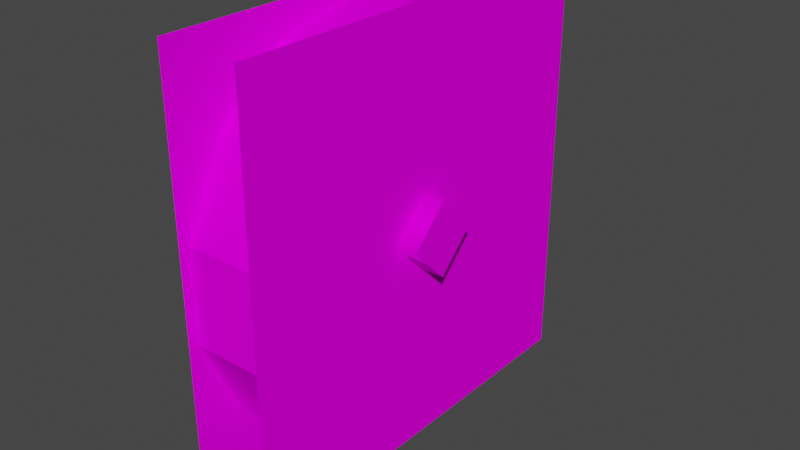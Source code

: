 # Source: 9kolo1.blend  (saved by Blender 2.82.7; exported with 4.5.12 LTS)
import bpy
from mathutils import Matrix  # noqa: F401  (used for matrix-valued properties, if any)

bpy.ops.wm.read_factory_settings(use_empty=True)
scene = bpy.context.scene
scene.name = 'Scene'

# ---- collections
col_collection = bpy.data.collections.new('Collection'); scene.collection.children.link(col_collection)

# ---- images (referenced by path relative to the original .blend; pixels are not part of the script)
import os
ASSET_DIR = os.environ.get("B2B_ASSET_DIR", "")  # directory of the original .blend (textures are referenced by path, not embedded)
HERE = os.path.dirname(os.path.abspath(__file__))  # packed textures are extracted next to this script under _unpacked/

def load_image(name, relpath, width, height, colorspace="sRGB"):
    """Load a texture the original file referenced (path relative to the .blend, or extracted next to this script)."""
    p = next((c for c in (os.path.join(HERE, relpath), os.path.join(ASSET_DIR, relpath)) if relpath and os.path.exists(c)), "")
    if p:
        img = bpy.data.images.load(p, check_existing=True)
        img.name = name
    else:  # same state as the original file: an image datablock whose file is absent (Cycles renders it pink)
        img = bpy.data.images.new(name, width, height)
        img.source = "FILE"
        img.filepath = "//" + (relpath or name)
    img.colorspace_settings.name = colorspace
    return img
img_2trucka_bmp = load_image('2trucka.bmp', '2trucka.bmp', 1024, 1024, 'sRGB')
img_2cklic_bmp = load_image('2cklic.bmp', '2cklic.bmp', 1024, 1024, 'sRGB')
img_2kolo1_bmp = load_image('2kolo1.bmp', '2kolo1.bmp', 1024, 1024, 'sRGB')
img_2cklod_bmp = load_image('2cklod.bmp', '2cklod.bmp', 1024, 1024, 'sRGB')

# ---- materials (node trees are filled in below, after node groups)
mat_2trucka_bmp_001 = bpy.data.materials.new('2trucka.bmp.001')
mat_2trucka_bmp_001.use_transparent_shadow = False
mat_2cklic_bmp_001 = bpy.data.materials.new('2cklic.bmp.001')
mat_2cklic_bmp_001.use_transparent_shadow = False
mat_2kolo1_bmp_001 = bpy.data.materials.new('2kolo1.bmp.001')
mat_2kolo1_bmp_001.use_transparent_shadow = False
mat_2cklod_bmp = bpy.data.materials.new('2cklod.bmp')
mat_2cklod_bmp.use_transparent_shadow = False

# ---- material node trees
mat_2trucka_bmp_001.use_nodes = True; mat_2trucka_bmp_001.node_tree.nodes.clear()
_N = mat_2trucka_bmp_001.node_tree.nodes; _L = mat_2trucka_bmp_001.node_tree.links
n0 = _N.new('ShaderNodeOutputMaterial'); n0.name = 'Material Output'; n0.location = (300, 300)
n1 = _N.new('ShaderNodeBsdfPrincipled'); n1.name = 'Principled BSDF'; n1.location = (10, 300)
n1.distribution = 'GGX'
n1.subsurface_method = 'BURLEY'
n1.inputs[2].default_value = 0.0
n1.inputs[3].default_value = 1.45
n1.inputs[13].default_value = 0.0
n1.inputs[27].default_value = (0.0, 0.0, 0.0, 1.0)
n1.inputs[28].default_value = 1.0
n2 = _N.new('ShaderNodeTexImage'); n2.name = 'Image Texture'; n2.location = (0, 0)
n2.image = img_2trucka_bmp
_L.new(n1.outputs[0], n0.inputs[0])
_L.new(n2.outputs[0], n1.inputs[0])
n0.is_active_output = True
mat_2cklic_bmp_001.use_nodes = True; mat_2cklic_bmp_001.node_tree.nodes.clear()
_N = mat_2cklic_bmp_001.node_tree.nodes; _L = mat_2cklic_bmp_001.node_tree.links
n0 = _N.new('ShaderNodeOutputMaterial'); n0.name = 'Material Output'; n0.location = (300, 300)
n1 = _N.new('ShaderNodeBsdfPrincipled'); n1.name = 'Principled BSDF'; n1.location = (10, 300)
n1.distribution = 'GGX'
n1.subsurface_method = 'BURLEY'
n1.inputs[2].default_value = 0.0
n1.inputs[3].default_value = 1.45
n1.inputs[13].default_value = 0.0
n1.inputs[27].default_value = (0.0, 0.0, 0.0, 1.0)
n1.inputs[28].default_value = 1.0
n2 = _N.new('ShaderNodeTexImage'); n2.name = 'Image Texture'; n2.location = (0, 0)
n2.image = img_2cklic_bmp
_L.new(n1.outputs[0], n0.inputs[0])
_L.new(n2.outputs[0], n1.inputs[0])
n0.is_active_output = True
mat_2kolo1_bmp_001.use_nodes = True; mat_2kolo1_bmp_001.node_tree.nodes.clear()
_N = mat_2kolo1_bmp_001.node_tree.nodes; _L = mat_2kolo1_bmp_001.node_tree.links
n0 = _N.new('ShaderNodeOutputMaterial'); n0.name = 'Material Output'; n0.location = (300, 300)
n1 = _N.new('ShaderNodeBsdfPrincipled'); n1.name = 'Principled BSDF'; n1.location = (10, 300)
n1.distribution = 'GGX'
n1.subsurface_method = 'BURLEY'
n1.inputs[2].default_value = 0.0
n1.inputs[3].default_value = 1.45
n1.inputs[13].default_value = 0.0
n1.inputs[27].default_value = (0.0, 0.0, 0.0, 1.0)
n1.inputs[28].default_value = 1.0
n2 = _N.new('ShaderNodeTexImage'); n2.name = 'Image Texture'; n2.location = (0, 0)
n2.image = img_2kolo1_bmp
_L.new(n1.outputs[0], n0.inputs[0])
_L.new(n2.outputs[0], n1.inputs[0])
n0.is_active_output = True
mat_2cklod_bmp.use_nodes = True; mat_2cklod_bmp.node_tree.nodes.clear()
_N = mat_2cklod_bmp.node_tree.nodes; _L = mat_2cklod_bmp.node_tree.links
n0 = _N.new('ShaderNodeOutputMaterial'); n0.name = 'Material Output'; n0.location = (300, 300)
n1 = _N.new('ShaderNodeBsdfPrincipled'); n1.name = 'Principled BSDF'; n1.location = (10, 300)
n1.distribution = 'GGX'
n1.subsurface_method = 'BURLEY'
n1.inputs[2].default_value = 0.0
n1.inputs[3].default_value = 1.45
n1.inputs[13].default_value = 0.0
n1.inputs[27].default_value = (0.0, 0.0, 0.0, 1.0)
n1.inputs[28].default_value = 1.0
n2 = _N.new('ShaderNodeTexImage'); n2.name = 'Image Texture'; n2.location = (0, 0)
n2.image = img_2cklod_bmp
_L.new(n1.outputs[0], n0.inputs[0])
_L.new(n2.outputs[0], n1.inputs[0])
n0.is_active_output = True

# ---- world
world_world = bpy.data.worlds.new('World'); scene.world = world_world
world_world.use_nodes = True; world_world.node_tree.nodes.clear()
_N = world_world.node_tree.nodes; _L = world_world.node_tree.links
n0 = _N.new('ShaderNodeOutputWorld'); n0.name = 'World Output'; n0.location = (300, 300)
n1 = _N.new('ShaderNodeBackground'); n1.name = 'Background'; n1.location = (10, 300)
n1.inputs[0].default_value = (0.05088, 0.05088, 0.05088, 1.0)
_L.new(n1.outputs[0], n0.inputs[0])
n0.is_active_output = True
world_world.color = (0.05088, 0.05088, 0.05088)
world_world.use_sun_shadow = False
world_world.sun_shadow_jitter_overblur = 0.0

# ---- meshes
me_whl0 = bpy.data.meshes.new('WHL0')
me_whl0.from_pydata([(-0.06398, -0.2935, -0.2341), (-0.06397, -0.1179, -0.2449), (0.07116, -0.1179, -0.2449), (0.07116, -0.2932, -0.2339), (-0.06398, -0.366, -0.08353), (-0.06397, -0.265, -0.06048), (0.07116, -0.265, -0.06048), (0.07116, -0.3657, -0.08346), (-0.06398, -0.366, 0.08353), (0.07116, -0.3657, 0.08346), (-0.06398, -0.2935, 0.2341), (-0.06397, -0.2125, 0.1695), (0.07116, -0.2125, 0.1695), (0.07116, -0.2932, 0.2339), (-0.06398, -0.1629, 0.3382), (0.07116, -0.1627, 0.3379), (-0.06398, 2.384e-07, 0.3754), (-0.06397, 2.384e-07, 0.2718), (0.07116, 2.384e-07, 0.2718), (0.07116, 3.576e-07, 0.3751), (-0.06398, 0.1629, 0.3382), (0.07116, 0.1627, 0.3379), (-0.06398, 0.2935, 0.2341), (-0.06397, 0.2125, 0.1695), (0.07116, 0.2125, 0.1695), (0.07116, 0.2932, 0.2339), (-0.06398, 0.366, 0.08353), (0.07116, 0.3657, 0.08346), (-0.06398, 0.366, -0.08353), (-0.06397, 0.265, -0.06049), (0.07116, 0.265, -0.06049), (0.07116, 0.3657, -0.08346), (-0.06398, 0.2935, -0.2341), (0.07116, 0.2932, -0.2339), (-0.06398, 0.1629, -0.3382), (-0.06397, 0.1179, -0.2449), (0.07116, 0.1179, -0.2449), (0.07116, 0.1627, -0.3379), (-0.06398, -3.576e-07, -0.3754), (0.07116, -4.768e-07, -0.3751), (-0.06398, -0.1629, -0.3382), (0.07116, -0.1627, -0.3379), (0.1085, -0.06974, 0.004501), (0.1085, -3.171e-05, 0.07421), (0.1085, 0.06968, 0.004501), (0.1085, -3.171e-05, -0.06521), (-0.02577, -0.06974, 0.004501), (-0.02577, -3.171e-05, 0.07421), (-0.02577, 0.06968, 0.004501), (-0.02577, -3.171e-05, -0.06521), (-0.07085, -3.171e-05, 0.004501), (0.00363, -0.2735, -0.2735), (0.00363, -0.2735, 0.2735), (0.00363, 0.2735, 0.2735), (0.00363, 0.2735, -0.2735), (0.071, -0.3766, 0.3863), (0.071, 0.3766, 0.3863), (0.071, 0.3766, -0.3863), (0.071, -0.3766, -0.3863), (-0.06395, -0.3842, -0.3941), (-0.06395, 0.3842, -0.3941), (-0.06395, -0.3842, 0.3941), (-0.06395, 0.3842, 0.3941), (-0.06395, -1.192e-07, -0.3941), (-0.06395, -1.192e-07, 0.3941), (-0.06398, -0.366, -0.08353), (0.07116, -0.3657, -0.08346), (0.00363, 0.2735, -0.2735), (0.07116, -0.265, -0.06048), (-0.06397, -0.265, -0.06048), (0.00363, -0.2735, 0.2735), (-0.06398, -0.366, 0.08353), (0.07116, -0.3657, 0.08346), (-0.06395, -1.192e-07, 0.3941), (-0.06398, -0.2935, 0.2341), (0.07116, -0.2932, 0.2339), (-0.06395, -1.192e-07, -0.3941), (0.07116, -0.2125, 0.1695), (-0.06397, -0.2125, 0.1695), (-0.02577, -3.171e-05, -0.06521), (-0.06398, -0.1629, 0.3382), (0.07116, -0.1627, 0.3379), (-0.02577, 0.06968, 0.004501), (-0.06398, 2.384e-07, 0.3754), (0.07116, 3.576e-07, 0.3751), (-0.02577, -0.06974, 0.004501), (0.07116, 2.384e-07, 0.2718), (-0.06397, 2.384e-07, 0.2718), (-0.02577, -3.171e-05, 0.07421), (-0.06398, 0.1629, 0.3382), (0.07116, 0.1627, 0.3379), (0.1085, -0.06974, 0.004501), (-0.06398, 0.2935, 0.2341), (0.07116, 0.2932, 0.2339), (0.1085, -3.171e-05, -0.06521), (0.07116, 0.2125, 0.1695), (-0.06397, 0.2125, 0.1695), (0.1085, 0.06968, 0.004501), (-0.06398, 0.366, 0.08353), (0.07116, 0.3657, 0.08346), (0.1085, -3.171e-05, 0.07421), (-0.06398, 0.366, -0.08353), (0.07116, 0.3657, -0.08346), (-0.06398, -0.1629, -0.3382), (0.07116, 0.265, -0.06049), (-0.06397, 0.265, -0.06049), (0.07116, -0.2932, -0.2339), (-0.06398, 0.2935, -0.2341), (0.07116, 0.2932, -0.2339), (-0.06398, -0.2935, -0.2341), (-0.06398, 0.1629, -0.3382), (0.07116, 0.1627, -0.3379), (0.07116, -0.1627, -0.3379), (-0.06397, -0.1179, -0.2449), (0.07116, 0.1179, -0.2449), (-0.06397, 0.1179, -0.2449), (-0.06398, -3.576e-07, -0.3754), (0.07116, -0.1179, -0.2449), (0.07116, -4.768e-07, -0.3751)], [], [(5, 2, 1), (5, 6, 2), (7, 0, 3), (7, 4, 0), (9, 65, 66), (9, 8, 65), (11, 68, 69), (11, 12, 68), (13, 71, 72), (13, 10, 71), (15, 74, 75), (15, 14, 74), (17, 77, 78), (17, 18, 77), (19, 80, 81), (19, 16, 80), (21, 83, 84), (21, 20, 83), (23, 86, 87), (23, 24, 86), (25, 89, 90), (25, 22, 89), (27, 92, 93), (27, 26, 92), (29, 95, 96), (29, 30, 95), (31, 98, 99), (31, 28, 98), (33, 101, 102), (33, 32, 101), (35, 104, 105), (35, 36, 104), (37, 107, 108), (37, 34, 107), (39, 110, 111), (39, 38, 110), (113, 114, 115), (113, 117, 114), (41, 116, 118), (41, 40, 116), (106, 103, 112), (106, 109, 103), (42, 44, 43), (42, 45, 44), (91, 47, 46), (91, 100, 47), (100, 48, 47), (100, 97, 48), (97, 49, 48), (97, 94, 49), (94, 46, 49), (94, 91, 46), (50, 85, 88), (50, 79, 85), (50, 88, 82), (50, 82, 79), (52, 53, 54), (51, 70, 67), (60, 63, 62), (64, 62, 63), (76, 59, 73), (61, 73, 59), (58, 57, 55), (57, 56, 55)])
me_whl0.polygons.foreach_set('use_smooth', [True] * 64)
me_whl0.polygons.foreach_set('material_index', [0, 0, 0, 0, 0, 0, 0, 0, 0, 0, 0, 0, 0, 0, 0, 0, 0, 0, 0, 0, 0, 0, 0, 0, 0, 0, 0, 0, 0, 0, 0, 0, 0, 0, 0, 0, 0, 0, 0, 0, 0, 0, 1, 1, 1, 1, 1, 1, 1, 1, 1, 1, 1, 1, 1, 1, 1, 1, 2, 2, 2, 2, 3, 3])
_uv = me_whl0.uv_layers.new(name='UVMap')
_uv.uv.foreach_set('vector', [0.4128, -0.7325, 0.2991, -0.8543, 0.4128, -0.8543, 0.4128, -0.7325, 0.2991, -0.7325, 0.2991, -0.8543, 0.6633, -0.7326, 0.7836, -0.8543, 0.6633, -0.8542, 0.6633, -0.7326, 0.7836, -0.7325, 0.7836, -0.8543, 0.6633, -0.7326, 0.7836, -0.8543, 0.6633, -0.8542, 0.6633, -0.7326, 0.7836, -0.7325, 0.7836, -0.8543, 0.4128, -0.7325, 0.2991, -0.8543, 0.4128, -0.8543, 0.4128, -0.7325, 0.2991, -0.7325, 0.2991, -0.8543, 0.6633, -0.7326, 0.7836, -0.8543, 0.6633, -0.8542, 0.6633, -0.7326, 0.7836, -0.7325, 0.7836, -0.8543, 0.6633, -0.7326, 0.7836, -0.8543, 0.6633, -0.8542, 0.6633, -0.7326, 0.7836, -0.7325, 0.7836, -0.8543, 0.4128, -0.7325, 0.2991, -0.8543, 0.4128, -0.8543, 0.4128, -0.7325, 0.2991, -0.7325, 0.2991, -0.8543, 0.6633, -0.7326, 0.7836, -0.8543, 0.6633, -0.8542, 0.6633, -0.7326, 0.7836, -0.7325, 0.7836, -0.8543, 0.6633, -0.7326, 0.7836, -0.8543, 0.6633, -0.8542, 0.6633, -0.7326, 0.7836, -0.7325, 0.7836, -0.8543, 0.4128, -0.7325, 0.2991, -0.8543, 0.4128, -0.8543, 0.4128, -0.7325, 0.2991, -0.7325, 0.2991, -0.8543, 0.6633, -0.7326, 0.7836, -0.8543, 0.6633, -0.8542, 0.6633, -0.7326, 0.7836, -0.7325, 0.7836, -0.8543, 0.6633, -0.7326, 0.7836, -0.8543, 0.6633, -0.8542, 0.6633, -0.7326, 0.7836, -0.7325, 0.7836, -0.8543, 0.4128, -0.7325, 0.2991, -0.8543, 0.4128, -0.8543, 0.4128, -0.7325, 0.2991, -0.7325, 0.2991, -0.8543, 0.6633, -0.7326, 0.7836, -0.8543, 0.6633, -0.8542, 0.6633, -0.7326, 0.7836, -0.7325, 0.7836, -0.8543, 0.6633, -0.7326, 0.7836, -0.8543, 0.6633, -0.8542, 0.6633, -0.7326, 0.7836, -0.7325, 0.7836, -0.8543, 0.4128, -0.7325, 0.2991, -0.8543, 0.4128, -0.8543, 0.4128, -0.7325, 0.2991, -0.7325, 0.2991, -0.8543, 0.6633, -0.7326, 0.7836, -0.8543, 0.6633, -0.8542, 0.6633, -0.7326, 0.7836, -0.7325, 0.7836, -0.8543, 0.6633, -0.7326, 0.7836, -0.8543, 0.6633, -0.8542, 0.6633, -0.7326, 0.7836, -0.7325, 0.7836, -0.8543, 0.4128, -0.7325, 0.2991, -0.8543, 0.4128, -0.8543, 0.4128, -0.7325, 0.2991, -0.7325, 0.2991, -0.8543, 0.6633, -0.7326, 0.7836, -0.8543, 0.6633, -0.8542, 0.6633, -0.7326, 0.7836, -0.7325, 0.7836, -0.8543, 0.6633, -0.7326, 0.7836, -0.8543, 0.6633, -0.8542, 0.6633, -0.7326, 0.7836, -0.7325, 0.7836, -0.8543, 0.3764, -0.09036, 0.3764, -0.151, 0.3979, -0.1421, 0.3764, -0.09036, 0.3461, -0.1207, 0.3764, -0.151, 0.3766, -0.1435, 0.3997, -0.1205, 0.3766, -0.1435, 0.3766, -0.1435, 0.3997, -0.1205, 0.3997, -0.1205, 0.3997, -0.1205, 0.3766, -0.09739, 0.3997, -0.1205, 0.3997, -0.1205, 0.3766, -0.09739, 0.3766, -0.09739, 0.3766, -0.09739, 0.3535, -0.1205, 0.3766, -0.09739, 0.3766, -0.09739, 0.3535, -0.1205, 0.3535, -0.1205, 0.3535, -0.1205, 0.3766, -0.1435, 0.3535, -0.1205, 0.3535, -0.1205, 0.3766, -0.1435, 0.3766, -0.1435, 0.3764, -0.1207, 0.3868, -0.1103, 0.3764, -0.106, 0.3764, -0.1207, 0.3868, -0.1311, 0.3868, -0.1103, 0.3764, -0.1207, 0.3764, -0.106, 0.3617, -0.1207, 0.3764, -0.1207, 0.3617, -0.1207, 0.3868, -0.1311, 0.4974, -0.001329, 0.4974, -0.2484, 0.2506, -0.2484, 0.2506, -0.001329, 0.4974, -0.001329, 0.2506, -0.2484, 0.9995, -0.9995, 0.008394, -0.9995, 0.9995, -0.0004995, 0.008394, -0.0004995, 0.9995, -0.0004995, 0.008394, -0.9995, 0.008394, -0.9995, 0.9995, -0.9995, 0.008394, -0.0004995, 0.9995, -0.0004995, 0.008394, -0.0004995, 0.9995, -0.9995, -0.0004305, -0.7492, -0.0004305, -0.4997, 0.5008, -0.7492, -0.0004305, -0.4997, 0.5008, -0.4997, 0.5008, -0.7492])
me_whl0.materials.append(mat_2trucka_bmp_001)
me_whl0.materials.append(mat_2cklic_bmp_001)
me_whl0.materials.append(mat_2kolo1_bmp_001)
me_whl0.materials.append(mat_2cklod_bmp)
me_whl0.use_remesh_fix_poles = True
me_whl0.use_remesh_preserve_attributes = False
me_whl0.use_mirror_vertex_groups = False
me_whl0.update()

# ---- objects
ob_kolo = bpy.data.objects.new('kolo', me_whl0)

# ---- transforms, parenting, visibility, modifiers, constraints
ob_kolo.location = (0.0, 1.192e-07, 0.0)
ob_kolo.lineart.crease_threshold = 0.0

# ---- collection membership
col_collection.objects.link(ob_kolo)

# ---- scene / render settings (as saved in the file)
scene.frame_start = 1; scene.frame_end = 250; scene.frame_set(1)
scene.render.engine = 'BLENDER_EEVEE_NEXT'
scene.cycles.use_denoising = False
scene.cycles.samples = 128
scene.cycles.sampling_pattern = 'TABULATED_SOBOL'
scene.cycles.use_adaptive_sampling = False
scene.cycles.use_light_tree = False
scene.view_settings.view_transform = 'Filmic'
bpy.context.view_layer.update()

# ---- added for rendering (the .blend has no active camera and no usable light): camera, sun
cam_auto = bpy.data.cameras.new('AutoCamera')
cam_auto.lens = 50.0
cam_auto.sensor_width = 36.0
cam_auto.clip_end = 1000.0
ob_auto_camera = bpy.data.objects.new('AutoCamera', cam_auto)
scene.collection.objects.link(ob_auto_camera)
ob_auto_camera.location = (1.05072, -1.23828, 0.82552)
ob_auto_camera.rotation_euler = (1.09748, -7.21219e-08, 0.694738)
scene.camera = ob_auto_camera
light_auto_sun = bpy.data.lights.new('AutoSun', 'SUN')
light_auto_sun.energy = 3.0
light_auto_sun.angle = 0.0523599
ob_auto_sun = bpy.data.objects.new('AutoSun', light_auto_sun)
scene.collection.objects.link(ob_auto_sun)
ob_auto_sun.rotation_euler = (0.872665, 0.174533, 0.523599)
bpy.context.view_layer.update()

